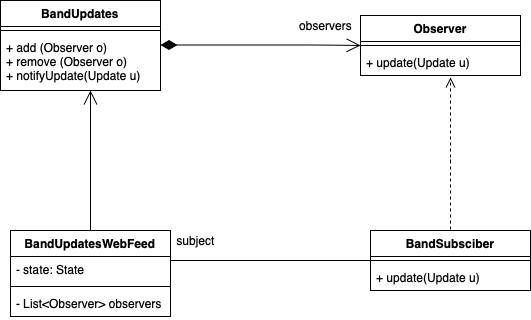

The diagram above was exported from draw.io. Its source (the exported page's mxGraphModel, read from the mxfile embedded in the PNG):
<mxGraphModel dx="1186" dy="812" grid="1" gridSize="10" guides="1" tooltips="1" connect="1" arrows="1" fold="1" page="1" pageScale="1" pageWidth="850" pageHeight="1100" math="0" shadow="0">
  <root>
    <mxCell id="Lp6bsw5EWCQjtKlBli-V-0" />
    <mxCell id="Lp6bsw5EWCQjtKlBli-V-1" parent="Lp6bsw5EWCQjtKlBli-V-0" />
    <mxCell id="nuWfO6xxAPZWd7dqQBLw-0" value="BandUpdates" style="swimlane;fontStyle=1;align=center;verticalAlign=top;childLayout=stackLayout;horizontal=1;startSize=26;horizontalStack=0;resizeParent=1;resizeParentMax=0;resizeLast=0;collapsible=1;marginBottom=0;" vertex="1" parent="Lp6bsw5EWCQjtKlBli-V-1">
      <mxGeometry x="190" y="150" width="160" height="90" as="geometry" />
    </mxCell>
    <mxCell id="nuWfO6xxAPZWd7dqQBLw-2" value="" style="line;strokeWidth=1;fillColor=none;align=left;verticalAlign=middle;spacingTop=-1;spacingLeft=3;spacingRight=3;rotatable=0;labelPosition=right;points=[];portConstraint=eastwest;" vertex="1" parent="nuWfO6xxAPZWd7dqQBLw-0">
      <mxGeometry y="26" width="160" height="8" as="geometry" />
    </mxCell>
    <mxCell id="nuWfO6xxAPZWd7dqQBLw-3" value="+ add (Observer o)&#10;+ remove (Observer o)&#10;+ notifyUpdate(Update u)" style="text;strokeColor=none;fillColor=none;align=left;verticalAlign=top;spacingLeft=4;spacingRight=4;overflow=hidden;rotatable=0;points=[[0,0.5],[1,0.5]];portConstraint=eastwest;" vertex="1" parent="nuWfO6xxAPZWd7dqQBLw-0">
      <mxGeometry y="34" width="160" height="56" as="geometry" />
    </mxCell>
    <mxCell id="nuWfO6xxAPZWd7dqQBLw-5" value="" style="endArrow=open;html=1;endSize=12;startArrow=diamondThin;startSize=14;startFill=1;edgeStyle=orthogonalEdgeStyle;align=left;verticalAlign=bottom;" edge="1" parent="Lp6bsw5EWCQjtKlBli-V-1">
      <mxGeometry y="95" relative="1" as="geometry">
        <mxPoint x="350" y="194.5" as="sourcePoint" />
        <mxPoint x="550" y="195" as="targetPoint" />
        <Array as="points">
          <mxPoint x="510" y="195" />
          <mxPoint x="510" y="195" />
        </Array>
        <mxPoint y="1" as="offset" />
      </mxGeometry>
    </mxCell>
    <mxCell id="nuWfO6xxAPZWd7dqQBLw-6" value="observers" style="text;html=1;align=center;verticalAlign=middle;resizable=0;points=[];autosize=1;" vertex="1" parent="Lp6bsw5EWCQjtKlBli-V-1">
      <mxGeometry x="480" y="165" width="70" height="20" as="geometry" />
    </mxCell>
    <mxCell id="nuWfO6xxAPZWd7dqQBLw-7" value="Observer" style="swimlane;fontStyle=1;align=center;verticalAlign=top;childLayout=stackLayout;horizontal=1;startSize=26;horizontalStack=0;resizeParent=1;resizeParentMax=0;resizeLast=0;collapsible=1;marginBottom=0;" vertex="1" parent="Lp6bsw5EWCQjtKlBli-V-1">
      <mxGeometry x="550" y="165" width="160" height="60" as="geometry" />
    </mxCell>
    <mxCell id="nuWfO6xxAPZWd7dqQBLw-9" value="" style="line;strokeWidth=1;fillColor=none;align=left;verticalAlign=middle;spacingTop=-1;spacingLeft=3;spacingRight=3;rotatable=0;labelPosition=right;points=[];portConstraint=eastwest;" vertex="1" parent="nuWfO6xxAPZWd7dqQBLw-7">
      <mxGeometry y="26" width="160" height="8" as="geometry" />
    </mxCell>
    <mxCell id="nuWfO6xxAPZWd7dqQBLw-10" value="+ update(Update u)" style="text;strokeColor=none;fillColor=none;align=left;verticalAlign=top;spacingLeft=4;spacingRight=4;overflow=hidden;rotatable=0;points=[[0,0.5],[1,0.5]];portConstraint=eastwest;" vertex="1" parent="nuWfO6xxAPZWd7dqQBLw-7">
      <mxGeometry y="34" width="160" height="26" as="geometry" />
    </mxCell>
    <mxCell id="nuWfO6xxAPZWd7dqQBLw-11" value="" style="endArrow=open;endFill=1;endSize=12;html=1;" edge="1" parent="Lp6bsw5EWCQjtKlBli-V-1">
      <mxGeometry width="160" relative="1" as="geometry">
        <mxPoint x="280" y="380" as="sourcePoint" />
        <mxPoint x="280" y="240" as="targetPoint" />
      </mxGeometry>
    </mxCell>
    <mxCell id="nuWfO6xxAPZWd7dqQBLw-17" value="BandSubsciber" style="swimlane;fontStyle=1;align=center;verticalAlign=top;childLayout=stackLayout;horizontal=1;startSize=26;horizontalStack=0;resizeParent=1;resizeParentMax=0;resizeLast=0;collapsible=1;marginBottom=0;" vertex="1" parent="Lp6bsw5EWCQjtKlBli-V-1">
      <mxGeometry x="560" y="380" width="160" height="60" as="geometry" />
    </mxCell>
    <mxCell id="nuWfO6xxAPZWd7dqQBLw-19" value="" style="line;strokeWidth=1;fillColor=none;align=left;verticalAlign=middle;spacingTop=-1;spacingLeft=3;spacingRight=3;rotatable=0;labelPosition=right;points=[];portConstraint=eastwest;" vertex="1" parent="nuWfO6xxAPZWd7dqQBLw-17">
      <mxGeometry y="26" width="160" height="8" as="geometry" />
    </mxCell>
    <mxCell id="nuWfO6xxAPZWd7dqQBLw-20" value="+ update(Update u)" style="text;strokeColor=none;fillColor=none;align=left;verticalAlign=top;spacingLeft=4;spacingRight=4;overflow=hidden;rotatable=0;points=[[0,0.5],[1,0.5]];portConstraint=eastwest;" vertex="1" parent="nuWfO6xxAPZWd7dqQBLw-17">
      <mxGeometry y="34" width="160" height="26" as="geometry" />
    </mxCell>
    <mxCell id="nuWfO6xxAPZWd7dqQBLw-21" value="" style="endArrow=none;html=1;edgeStyle=orthogonalEdgeStyle;entryX=0;entryY=0.5;entryDx=0;entryDy=0;" edge="1" parent="Lp6bsw5EWCQjtKlBli-V-1" target="nuWfO6xxAPZWd7dqQBLw-17">
      <mxGeometry relative="1" as="geometry">
        <mxPoint x="360" y="410" as="sourcePoint" />
        <mxPoint x="440" y="409.5" as="targetPoint" />
      </mxGeometry>
    </mxCell>
    <mxCell id="nuWfO6xxAPZWd7dqQBLw-24" value="subject&lt;br&gt;" style="text;html=1;align=center;verticalAlign=middle;resizable=0;points=[];autosize=1;" vertex="1" parent="Lp6bsw5EWCQjtKlBli-V-1">
      <mxGeometry x="360" y="380" width="50" height="20" as="geometry" />
    </mxCell>
    <mxCell id="nuWfO6xxAPZWd7dqQBLw-25" value="" style="html=1;verticalAlign=bottom;endArrow=open;dashed=1;endSize=8;" edge="1" parent="Lp6bsw5EWCQjtKlBli-V-1">
      <mxGeometry x="0.3519" y="-50" relative="1" as="geometry">
        <mxPoint x="640" y="379" as="sourcePoint" />
        <mxPoint x="640" y="227" as="targetPoint" />
        <Array as="points">
          <mxPoint x="640" y="300" />
        </Array>
        <mxPoint as="offset" />
      </mxGeometry>
    </mxCell>
    <mxCell id="nuWfO6xxAPZWd7dqQBLw-27" value="BandUpdatesWebFeed" style="swimlane;fontStyle=1;align=center;verticalAlign=top;childLayout=stackLayout;horizontal=1;startSize=26;horizontalStack=0;resizeParent=1;resizeParentMax=0;resizeLast=0;collapsible=1;marginBottom=0;" vertex="1" parent="Lp6bsw5EWCQjtKlBli-V-1">
      <mxGeometry x="200" y="380" width="160" height="86" as="geometry" />
    </mxCell>
    <mxCell id="nuWfO6xxAPZWd7dqQBLw-28" value="- state: State" style="text;strokeColor=none;fillColor=none;align=left;verticalAlign=top;spacingLeft=4;spacingRight=4;overflow=hidden;rotatable=0;points=[[0,0.5],[1,0.5]];portConstraint=eastwest;" vertex="1" parent="nuWfO6xxAPZWd7dqQBLw-27">
      <mxGeometry y="26" width="160" height="26" as="geometry" />
    </mxCell>
    <mxCell id="nuWfO6xxAPZWd7dqQBLw-29" value="" style="line;strokeWidth=1;fillColor=none;align=left;verticalAlign=middle;spacingTop=-1;spacingLeft=3;spacingRight=3;rotatable=0;labelPosition=right;points=[];portConstraint=eastwest;" vertex="1" parent="nuWfO6xxAPZWd7dqQBLw-27">
      <mxGeometry y="52" width="160" height="8" as="geometry" />
    </mxCell>
    <mxCell id="nuWfO6xxAPZWd7dqQBLw-30" value="- List&lt;Observer&gt; observers " style="text;strokeColor=none;fillColor=none;align=left;verticalAlign=top;spacingLeft=4;spacingRight=4;overflow=hidden;rotatable=0;points=[[0,0.5],[1,0.5]];portConstraint=eastwest;" vertex="1" parent="nuWfO6xxAPZWd7dqQBLw-27">
      <mxGeometry y="60" width="160" height="26" as="geometry" />
    </mxCell>
  </root>
</mxGraphModel>